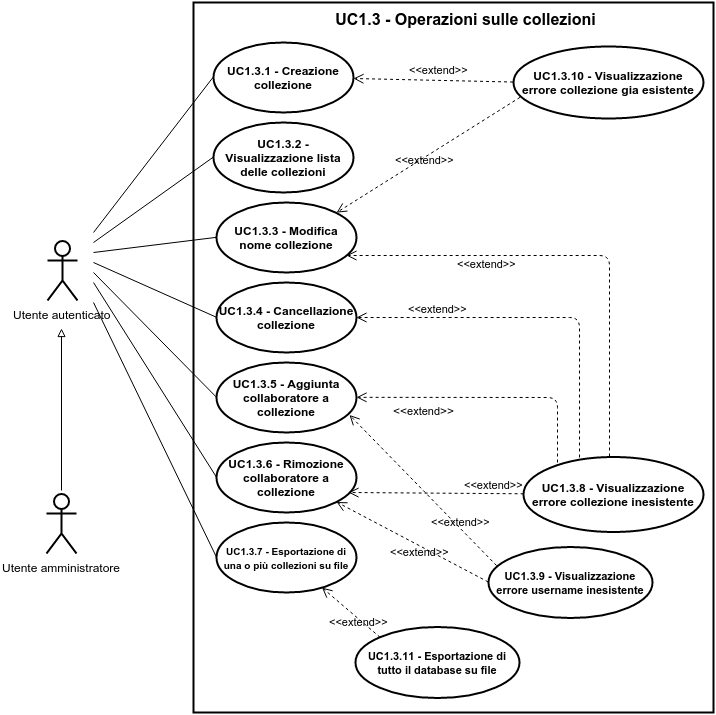

The diagram above was exported from draw.io. Its source (the exported page's mxGraphModel, read from the mxfile embedded in the PNG):
<mxGraphModel dx="2774" dy="1884" grid="1" gridSize="10" guides="1" tooltips="1" connect="1" arrows="1" fold="1" page="1" pageScale="1" pageWidth="826" pageHeight="1169" background="#ffffff" math="0">
  <root>
    <mxCell id="0" />
    <mxCell id="1" parent="0" />
    <mxCell id="2" value="" style="html=1;shadow=0;glass=0;strokeWidth=2;fillColor=none;" vertex="1" parent="1">
      <mxGeometry x="550" y="-820" width="520" height="710" as="geometry" />
    </mxCell>
    <mxCell id="3" value="Utente autenticato" style="shape=umlActor;verticalLabelPosition=bottom;labelBackgroundColor=#ffffff;verticalAlign=top;html=1;shadow=0;glass=0;strokeWidth=2;fillColor=none;" vertex="1" parent="1">
      <mxGeometry x="404" y="-582" width="30" height="60" as="geometry" />
    </mxCell>
    <mxCell id="4" value="&lt;b&gt;UC1.3.2 - Visualizzazione lista delle collezioni&lt;/b&gt;" style="ellipse;whiteSpace=wrap;html=1;shadow=0;glass=0;strokeWidth=2;fillColor=none;" vertex="1" parent="1">
      <mxGeometry x="570" y="-700" width="140" height="70" as="geometry" />
    </mxCell>
    <mxCell id="5" value="&lt;b&gt;UC1.3.3 - Modifica nome collezione&lt;/b&gt;" style="ellipse;whiteSpace=wrap;html=1;shadow=0;glass=0;strokeWidth=2;fillColor=none;" vertex="1" parent="1">
      <mxGeometry x="573" y="-620" width="140" height="70" as="geometry" />
    </mxCell>
    <mxCell id="6" value="&lt;b&gt;UC1.3.4 - Cancellazione collezione&lt;/b&gt;" style="ellipse;whiteSpace=wrap;html=1;shadow=0;glass=0;strokeWidth=2;fillColor=none;" vertex="1" parent="1">
      <mxGeometry x="573" y="-540" width="140" height="70" as="geometry" />
    </mxCell>
    <mxCell id="7" value="&lt;b&gt;UC1.3.5 - Aggiunta collaboratore a collezione&lt;/b&gt;" style="ellipse;whiteSpace=wrap;html=1;shadow=0;glass=0;strokeWidth=2;fillColor=none;" vertex="1" parent="1">
      <mxGeometry x="573" y="-460" width="140" height="70" as="geometry" />
    </mxCell>
    <mxCell id="8" value="&lt;b&gt;UC1.3.6 - Rimozione collaboratore a collezione&lt;/b&gt;" style="ellipse;whiteSpace=wrap;html=1;shadow=0;glass=0;strokeWidth=2;fillColor=none;" vertex="1" parent="1">
      <mxGeometry x="573" y="-380" width="140" height="70" as="geometry" />
    </mxCell>
    <mxCell id="9" value="&lt;b&gt;UC1.3.1 - Creazione collezione&lt;/b&gt;" style="ellipse;whiteSpace=wrap;html=1;shadow=0;glass=0;strokeWidth=2;fillColor=none;" vertex="1" parent="1">
      <mxGeometry x="570" y="-780" width="140" height="70" as="geometry" />
    </mxCell>
    <mxCell id="10" value="" style="endArrow=none;html=1;entryX=0;entryY=0.5;" edge="1" target="9" parent="1">
      <mxGeometry x="450" y="-745.1764705882354" width="50" height="50" as="geometry">
        <mxPoint x="450" y="-590.0000000000002" as="sourcePoint" />
        <mxPoint x="490" y="-640" as="targetPoint" />
      </mxGeometry>
    </mxCell>
    <mxCell id="11" value="" style="endArrow=none;html=1;entryX=0;entryY=0.5;" edge="1" target="4" parent="1">
      <mxGeometry x="450" y="-665.1764705882354" width="50" height="50" as="geometry">
        <mxPoint x="450" y="-580.0000000000002" as="sourcePoint" />
        <mxPoint x="510" y="-610" as="targetPoint" />
      </mxGeometry>
    </mxCell>
    <mxCell id="12" value="" style="endArrow=none;html=1;entryX=0;entryY=0.5;" edge="1" target="5" parent="1">
      <mxGeometry x="450" y="-585.1764705882354" width="50" height="50" as="geometry">
        <mxPoint x="450" y="-570.0000000000002" as="sourcePoint" />
        <mxPoint x="540" y="-590" as="targetPoint" />
      </mxGeometry>
    </mxCell>
    <mxCell id="13" value="" style="endArrow=none;html=1;entryX=0;entryY=0.5;" edge="1" target="6" parent="1">
      <mxGeometry x="450" y="-560.0000000000002" width="50" height="50" as="geometry">
        <mxPoint x="450" y="-560.0000000000002" as="sourcePoint" />
        <mxPoint x="540" y="-550" as="targetPoint" />
      </mxGeometry>
    </mxCell>
    <mxCell id="14" value="" style="endArrow=none;html=1;entryX=0;entryY=0.5;" edge="1" target="7" parent="1">
      <mxGeometry x="450" y="-550.0000000000002" width="50" height="50" as="geometry">
        <mxPoint x="450" y="-550.0000000000002" as="sourcePoint" />
        <mxPoint x="560" y="-470" as="targetPoint" />
      </mxGeometry>
    </mxCell>
    <mxCell id="15" value="" style="endArrow=none;html=1;entryX=0;entryY=0.5;" edge="1" target="8" parent="1">
      <mxGeometry x="450" y="-540.0000000000002" width="50" height="50" as="geometry">
        <mxPoint x="450" y="-540.0000000000002" as="sourcePoint" />
        <mxPoint x="540" y="-380" as="targetPoint" />
      </mxGeometry>
    </mxCell>
    <mxCell id="16" value="&lt;font style=&quot;font-size: 16px&quot;&gt;UC1.3 - Operazioni sulle collezioni&lt;/font&gt;" style="text;html=1;strokeColor=none;fillColor=none;align=center;verticalAlign=middle;whiteSpace=wrap;overflow=hidden;fontStyle=1" vertex="1" parent="1">
      <mxGeometry x="687" y="-816" width="270" height="25" as="geometry" />
    </mxCell>
    <mxCell id="17" style="edgeStyle=orthogonalEdgeStyle;rounded=0;html=1;exitX=0.5;exitY=0.5;exitPerimeter=0;entryX=0.5;entryY=0.5;entryPerimeter=0;jettySize=auto;orthogonalLoop=1;" edge="1" source="3" target="3" parent="1">
      <mxGeometry x="418.9411764705883" y="-552.2352941176471" as="geometry" />
    </mxCell>
    <mxCell id="18" value="&lt;b&gt;UC1.3.10 - Visualizzazione errore collezione gia esistente&lt;/b&gt;" style="ellipse;whiteSpace=wrap;html=1;shadow=0;glass=0;strokeWidth=2;fillColor=none;" vertex="1" parent="1">
      <mxGeometry x="870" y="-776" width="190" height="72" as="geometry" />
    </mxCell>
    <mxCell id="19" value="&amp;lt;&amp;lt;extend&amp;gt;&amp;gt;" style="html=1;verticalAlign=bottom;endArrow=open;dashed=1;endSize=8;strokeWidth=1;exitX=0;exitY=0.5;labelBackgroundColor=none;" edge="1" source="18" parent="1">
      <mxGeometry x="710" y="-744" as="geometry">
        <mxPoint x="795.9002297572392" y="-717.9444811625306" as="sourcePoint" />
        <mxPoint x="710" y="-744" as="targetPoint" />
        <mxPoint as="offset" />
      </mxGeometry>
    </mxCell>
    <mxCell id="20" value="&lt;b&gt;UC1.3.8 - Visualizzazione errore collezione inesistente&lt;/b&gt;" style="ellipse;whiteSpace=wrap;html=1;shadow=0;glass=0;strokeWidth=2;fillColor=none;" vertex="1" parent="1">
      <mxGeometry x="880" y="-366" width="180" height="75" as="geometry" />
    </mxCell>
    <mxCell id="21" value="&amp;lt;&amp;lt;extend&amp;gt;&amp;gt;" style="html=1;verticalAlign=bottom;endArrow=open;dashed=1;endSize=8;strokeWidth=1;labelBackgroundColor=none;" edge="1" target="6" parent="1">
      <mxGeometry x="712.9999999999877" y="-505.0000000000002" as="geometry">
        <mxPoint x="936" y="-365.0000000000002" as="sourcePoint" />
        <mxPoint x="710" y="-500" as="targetPoint" />
        <mxPoint as="offset" />
        <Array as="points">
          <mxPoint x="936" y="-505" />
        </Array>
      </mxGeometry>
    </mxCell>
    <mxCell id="22" value="" style="text;html=1;strokeColor=none;fillColor=none;align=left;verticalAlign=middle;spacingTop=-1;spacingLeft=4;spacingRight=4;rotatable=0;labelPosition=right;points=[];portConstraint=eastwest;" vertex="1" parent="1">
      <mxGeometry x="770" y="-210" width="20" height="14" as="geometry" />
    </mxCell>
    <mxCell id="23" value="&lt;font style=&quot;font-size: 11px&quot;&gt;&amp;lt;&amp;lt;extend&amp;gt;&amp;gt;&lt;/font&gt;" style="html=1;verticalAlign=bottom;endArrow=open;dashed=1;endSize=8;strokeWidth=1;labelBackgroundColor=none;" edge="1" parent="1">
      <mxGeometry x="703" y="-567" as="geometry">
        <mxPoint x="966" y="-366" as="sourcePoint" />
        <mxPoint x="703" y="-567" as="targetPoint" />
        <mxPoint as="offset" />
        <Array as="points">
          <mxPoint x="966" y="-567" />
        </Array>
      </mxGeometry>
    </mxCell>
    <mxCell id="24" value="&lt;font style=&quot;font-size: 11px&quot;&gt;&amp;lt;&amp;lt;extend&amp;gt;&amp;gt;&lt;/font&gt;" style="html=1;verticalAlign=bottom;endArrow=open;dashed=1;endSize=8;strokeWidth=1;exitX=0.036;exitY=0.71;entryX=1;entryY=0;exitPerimeter=0;labelBackgroundColor=none;" edge="1" source="18" target="5" parent="1">
      <mxGeometry x="693.0588235294117" y="-725.1764705882354" as="geometry">
        <mxPoint x="1502.1487603305786" y="-872" as="sourcePoint" />
        <mxPoint x="1469.917355371901" y="-875.3057851239669" as="targetPoint" />
        <mxPoint as="offset" />
      </mxGeometry>
    </mxCell>
    <mxCell id="25" value="&lt;font style=&quot;font-size: 11px&quot;&gt;&lt;b&gt;UC1.3.9 - Visualizzazione errore username inesistente&lt;/b&gt;&lt;/font&gt;" style="ellipse;whiteSpace=wrap;html=1;shadow=0;glass=0;strokeWidth=2;fillColor=none;" vertex="1" parent="1">
      <mxGeometry x="845" y="-276" width="164" height="71" as="geometry" />
    </mxCell>
    <mxCell id="26" value="&lt;font style=&quot;font-size: 12px&quot;&gt;&amp;lt;&amp;lt;&lt;/font&gt;&lt;font style=&quot;font-size: 11px&quot;&gt;extend&lt;/font&gt;&lt;font style=&quot;font-size: 12px&quot;&gt;&amp;gt;&amp;gt;&lt;/font&gt;" style="html=1;verticalAlign=bottom;endArrow=open;dashed=1;endSize=8;strokeWidth=1;labelBackgroundColor=none;entryX=1;entryY=0.5;" edge="1" target="7" parent="1">
      <mxGeometry as="geometry">
        <mxPoint x="914" y="-360.0000000000002" as="sourcePoint" />
        <mxPoint x="713" y="-420" as="targetPoint" />
        <mxPoint x="-33" y="-10" as="offset" />
        <Array as="points">
          <mxPoint x="914" y="-425" />
        </Array>
      </mxGeometry>
    </mxCell>
    <mxCell id="27" value="&lt;font style=&quot;font-size: 11px&quot;&gt;&amp;lt;&amp;lt;extend&amp;gt;&amp;gt;&lt;/font&gt;" style="html=1;verticalAlign=bottom;endArrow=open;dashed=1;endSize=8;strokeWidth=1;exitX=0.048;exitY=0.267;entryX=0.949;entryY=0.749;exitPerimeter=0;entryPerimeter=0;labelBackgroundColor=none;" edge="1" source="25" target="7" parent="1">
      <mxGeometry as="geometry">
        <mxPoint x="1495.1487603305786" y="-512" as="sourcePoint" />
        <mxPoint x="1470" y="-515" as="targetPoint" />
        <mxPoint x="38" y="40" as="offset" />
      </mxGeometry>
    </mxCell>
    <mxCell id="28" value="&lt;font style=&quot;font-size: 11px&quot;&gt;&amp;lt;&amp;lt;extend&amp;gt;&amp;gt;&lt;/font&gt;" style="html=1;verticalAlign=bottom;endArrow=open;dashed=1;endSize=8;strokeWidth=1;exitX=0;exitY=0.5;labelBackgroundColor=none;" edge="1" source="20" parent="1">
      <mxGeometry as="geometry">
        <mxPoint x="899.9767441860467" y="-314.5348837209301" as="sourcePoint" />
        <mxPoint x="705" y="-330.0000000000002" as="targetPoint" />
        <mxPoint x="58" as="offset" />
      </mxGeometry>
    </mxCell>
    <mxCell id="29" value="&lt;font style=&quot;font-size: 11px&quot;&gt;&amp;lt;&amp;lt;extend&amp;gt;&amp;gt;&lt;/font&gt;" style="html=1;verticalAlign=bottom;endArrow=open;dashed=1;endSize=8;strokeWidth=1;exitX=0;exitY=0.5;entryX=1;entryY=1;labelBackgroundColor=none;" edge="1" source="25" target="8" parent="1">
      <mxGeometry as="geometry">
        <mxPoint x="2109.1487603305786" y="-522" as="sourcePoint" />
        <mxPoint x="2083.9999999999995" y="-525" as="targetPoint" />
        <mxPoint x="8" y="18" as="offset" />
      </mxGeometry>
    </mxCell>
    <mxCell id="30" value="&lt;b&gt;&lt;font style=&quot;font-size: 10px&quot;&gt;UC1.3.7 - Esportazione di una o più collezioni su file&lt;/font&gt;&lt;/b&gt;" style="ellipse;whiteSpace=wrap;html=1;shadow=0;glass=0;strokeWidth=2;fillColor=none;" vertex="1" parent="1">
      <mxGeometry x="573" y="-300" width="140" height="70" as="geometry" />
    </mxCell>
    <mxCell id="31" value="" style="endArrow=none;html=1;exitX=0;exitY=0.5;" edge="1" source="30" parent="1">
      <mxGeometry x="450" y="-520.0000000000002" width="50" height="50" as="geometry">
        <mxPoint x="400" y="-360" as="sourcePoint" />
        <mxPoint x="450" y="-520.0000000000002" as="targetPoint" />
      </mxGeometry>
    </mxCell>
    <mxCell id="32" value="&lt;font style=&quot;font-size: 11px&quot;&gt;&lt;b&gt;UC1.3.11 - Esportazione di tutto il database su file&lt;/b&gt;&lt;/font&gt;" style="ellipse;whiteSpace=wrap;html=1;shadow=0;glass=0;strokeWidth=2;fillColor=none;" vertex="1" parent="1">
      <mxGeometry x="712" y="-196" width="164" height="71" as="geometry" />
    </mxCell>
    <mxCell id="33" value="&lt;font style=&quot;font-size: 11px&quot;&gt;&amp;lt;&amp;lt;extend&amp;gt;&amp;gt;&lt;/font&gt;" style="html=1;verticalAlign=bottom;endArrow=open;dashed=1;endSize=8;strokeWidth=1;exitX=0;exitY=0;labelBackgroundColor=none;" edge="1" source="32" target="30" parent="1">
      <mxGeometry x="-40" y="60" as="geometry">
        <mxPoint x="805" y="-180" as="sourcePoint" />
        <mxPoint x="652" y="-260" as="targetPoint" />
        <mxPoint x="8" y="18" as="offset" />
      </mxGeometry>
    </mxCell>
    <mxCell id="34" value="" style="edgeStyle=orthogonalEdgeStyle;rounded=0;html=1;endArrow=block;endFill=0;jettySize=auto;orthogonalLoop=1;strokeWidth=1;fontSize=11;" edge="1" parent="1">
      <mxGeometry x="417.99999999999955" y="-494" as="geometry">
        <mxPoint x="417.99999999999955" y="-332" as="sourcePoint" />
        <mxPoint x="418" y="-494" as="targetPoint" />
      </mxGeometry>
    </mxCell>
    <mxCell id="35" value="Utente amministratore" style="shape=umlActor;verticalLabelPosition=bottom;labelBackgroundColor=#ffffff;verticalAlign=top;html=1;shadow=0;glass=0;strokeWidth=2;fillColor=none;" vertex="1" parent="1">
      <mxGeometry x="403" y="-329" width="30" height="60" as="geometry" />
    </mxCell>
  </root>
</mxGraphModel>